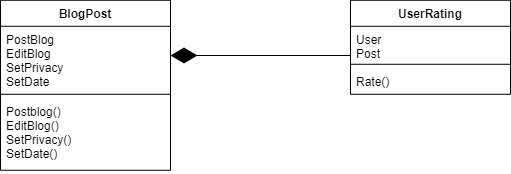

The diagram above was exported from draw.io. Its source (the exported page's mxGraphModel, read from the mxfile embedded in the PNG):
<mxGraphModel dx="742" dy="438" grid="1" gridSize="10" guides="1" tooltips="1" connect="1" arrows="1" fold="1" page="1" pageScale="1" pageWidth="850" pageHeight="1100" math="0" shadow="0">
  <root>
    <mxCell id="0" />
    <mxCell id="1" parent="0" />
    <mxCell id="3IRJ0gH8t5f8m-kita4o-1" value="UserRating" style="swimlane;fontStyle=1;align=center;verticalAlign=top;childLayout=stackLayout;horizontal=1;startSize=26;horizontalStack=0;resizeParent=1;resizeParentMax=0;resizeLast=0;collapsible=1;marginBottom=0;" vertex="1" parent="1">
      <mxGeometry x="410" y="144.77" width="160" height="94" as="geometry" />
    </mxCell>
    <mxCell id="3IRJ0gH8t5f8m-kita4o-2" value="User&#10;Post" style="text;strokeColor=none;fillColor=none;align=left;verticalAlign=top;spacingLeft=4;spacingRight=4;overflow=hidden;rotatable=0;points=[[0,0.5],[1,0.5]];portConstraint=eastwest;" vertex="1" parent="3IRJ0gH8t5f8m-kita4o-1">
      <mxGeometry y="26" width="160" height="34" as="geometry" />
    </mxCell>
    <mxCell id="3IRJ0gH8t5f8m-kita4o-3" value="" style="line;strokeWidth=1;fillColor=none;align=left;verticalAlign=middle;spacingTop=-1;spacingLeft=3;spacingRight=3;rotatable=0;labelPosition=right;points=[];portConstraint=eastwest;strokeColor=inherit;" vertex="1" parent="3IRJ0gH8t5f8m-kita4o-1">
      <mxGeometry y="60" width="160" height="8" as="geometry" />
    </mxCell>
    <mxCell id="3IRJ0gH8t5f8m-kita4o-4" value="Rate()" style="text;strokeColor=none;fillColor=none;align=left;verticalAlign=top;spacingLeft=4;spacingRight=4;overflow=hidden;rotatable=0;points=[[0,0.5],[1,0.5]];portConstraint=eastwest;" vertex="1" parent="3IRJ0gH8t5f8m-kita4o-1">
      <mxGeometry y="68" width="160" height="26" as="geometry" />
    </mxCell>
    <mxCell id="3IRJ0gH8t5f8m-kita4o-5" value="BlogPost" style="swimlane;fontStyle=1;align=center;verticalAlign=top;childLayout=stackLayout;horizontal=1;startSize=26;horizontalStack=0;resizeParent=1;resizeParentMax=0;resizeLast=0;collapsible=1;marginBottom=0;" vertex="1" parent="1">
      <mxGeometry x="60" y="144.77" width="170" height="170" as="geometry" />
    </mxCell>
    <mxCell id="3IRJ0gH8t5f8m-kita4o-6" value="PostBlog&#10;EditBlog&#10;SetPrivacy&#10;SetDate" style="text;strokeColor=none;fillColor=none;align=left;verticalAlign=top;spacingLeft=4;spacingRight=4;overflow=hidden;rotatable=0;points=[[0,0.5],[1,0.5]];portConstraint=eastwest;" vertex="1" parent="3IRJ0gH8t5f8m-kita4o-5">
      <mxGeometry y="26" width="170" height="64" as="geometry" />
    </mxCell>
    <mxCell id="3IRJ0gH8t5f8m-kita4o-7" value="" style="line;strokeWidth=1;fillColor=none;align=left;verticalAlign=middle;spacingTop=-1;spacingLeft=3;spacingRight=3;rotatable=0;labelPosition=right;points=[];portConstraint=eastwest;strokeColor=inherit;" vertex="1" parent="3IRJ0gH8t5f8m-kita4o-5">
      <mxGeometry y="90" width="170" height="8" as="geometry" />
    </mxCell>
    <mxCell id="3IRJ0gH8t5f8m-kita4o-8" value="Postblog()&#10;EditBlog()&#10;SetPrivacy()&#10;SetDate()" style="text;strokeColor=none;fillColor=none;align=left;verticalAlign=top;spacingLeft=4;spacingRight=4;overflow=hidden;rotatable=0;points=[[0,0.5],[1,0.5]];portConstraint=eastwest;" vertex="1" parent="3IRJ0gH8t5f8m-kita4o-5">
      <mxGeometry y="98" width="170" height="72" as="geometry" />
    </mxCell>
    <mxCell id="3IRJ0gH8t5f8m-kita4o-9" value="" style="endArrow=diamondThin;endFill=1;endSize=24;html=1;rounded=0;" edge="1" parent="1">
      <mxGeometry width="160" relative="1" as="geometry">
        <mxPoint x="410" y="200" as="sourcePoint" />
        <mxPoint x="230" y="200" as="targetPoint" />
      </mxGeometry>
    </mxCell>
  </root>
</mxGraphModel>